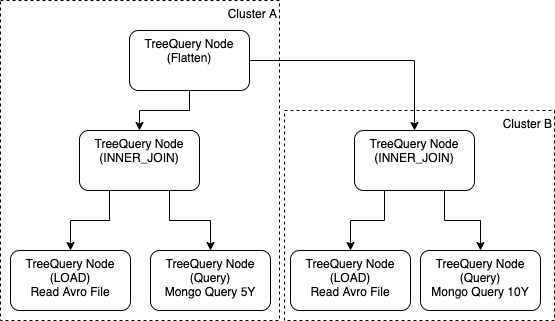

The diagram above was exported from draw.io. Its source (the exported page's mxGraphModel, read from the mxfile embedded in the PNG):
<mxGraphModel dx="677" dy="375" grid="1" gridSize="10" guides="1" tooltips="1" connect="1" arrows="1" fold="1" page="1" pageScale="1" pageWidth="850" pageHeight="1100" math="0" shadow="0">
  <root>
    <mxCell id="0" />
    <mxCell id="1" parent="0" />
    <mxCell id="jiRbldAYGESy-HFnpfH8-5" style="edgeStyle=orthogonalEdgeStyle;rounded=0;orthogonalLoop=1;jettySize=auto;html=1;entryX=0.5;entryY=0;entryDx=0;entryDy=0;" edge="1" parent="1" source="jiRbldAYGESy-HFnpfH8-1" target="jiRbldAYGESy-HFnpfH8-2">
      <mxGeometry relative="1" as="geometry" />
    </mxCell>
    <mxCell id="jiRbldAYGESy-HFnpfH8-6" style="edgeStyle=orthogonalEdgeStyle;rounded=0;orthogonalLoop=1;jettySize=auto;html=1;exitX=1;exitY=0.5;exitDx=0;exitDy=0;entryX=0.5;entryY=0;entryDx=0;entryDy=0;" edge="1" parent="1" source="jiRbldAYGESy-HFnpfH8-1" target="jiRbldAYGESy-HFnpfH8-3">
      <mxGeometry relative="1" as="geometry" />
    </mxCell>
    <mxCell id="jiRbldAYGESy-HFnpfH8-1" value="TreeQuery Node&lt;br&gt;(Flatten)" style="rounded=1;whiteSpace=wrap;html=1;verticalAlign=top;" vertex="1" parent="1">
      <mxGeometry x="150" y="90" width="120" height="60" as="geometry" />
    </mxCell>
    <mxCell id="jiRbldAYGESy-HFnpfH8-8" value="" style="edgeStyle=orthogonalEdgeStyle;rounded=0;orthogonalLoop=1;jettySize=auto;html=1;exitX=0.25;exitY=1;exitDx=0;exitDy=0;" edge="1" parent="1" source="jiRbldAYGESy-HFnpfH8-2" target="jiRbldAYGESy-HFnpfH8-7">
      <mxGeometry relative="1" as="geometry" />
    </mxCell>
    <mxCell id="jiRbldAYGESy-HFnpfH8-12" style="edgeStyle=orthogonalEdgeStyle;rounded=0;orthogonalLoop=1;jettySize=auto;html=1;entryX=0.5;entryY=0;entryDx=0;entryDy=0;exitX=0.75;exitY=1;exitDx=0;exitDy=0;" edge="1" parent="1" source="jiRbldAYGESy-HFnpfH8-2" target="jiRbldAYGESy-HFnpfH8-11">
      <mxGeometry relative="1" as="geometry" />
    </mxCell>
    <mxCell id="jiRbldAYGESy-HFnpfH8-2" value="TreeQuery Node&lt;br&gt;(INNER_JOIN)" style="rounded=1;whiteSpace=wrap;html=1;verticalAlign=top;" vertex="1" parent="1">
      <mxGeometry x="100" y="190" width="120" height="60" as="geometry" />
    </mxCell>
    <mxCell id="jiRbldAYGESy-HFnpfH8-7" value="TreeQuery Node&lt;br&gt;(LOAD)&lt;br&gt;Read Avro File" style="rounded=1;whiteSpace=wrap;html=1;verticalAlign=top;" vertex="1" parent="1">
      <mxGeometry x="31" y="310" width="120" height="60" as="geometry" />
    </mxCell>
    <mxCell id="jiRbldAYGESy-HFnpfH8-15" style="edgeStyle=orthogonalEdgeStyle;rounded=0;orthogonalLoop=1;jettySize=auto;html=1;exitX=0.25;exitY=1;exitDx=0;exitDy=0;" edge="1" parent="1" source="jiRbldAYGESy-HFnpfH8-3" target="jiRbldAYGESy-HFnpfH8-13">
      <mxGeometry relative="1" as="geometry" />
    </mxCell>
    <mxCell id="jiRbldAYGESy-HFnpfH8-16" style="edgeStyle=orthogonalEdgeStyle;rounded=0;orthogonalLoop=1;jettySize=auto;html=1;entryX=0.5;entryY=0;entryDx=0;entryDy=0;exitX=0.75;exitY=1;exitDx=0;exitDy=0;" edge="1" parent="1" source="jiRbldAYGESy-HFnpfH8-3" target="jiRbldAYGESy-HFnpfH8-14">
      <mxGeometry relative="1" as="geometry" />
    </mxCell>
    <mxCell id="jiRbldAYGESy-HFnpfH8-3" value="TreeQuery Node&lt;br&gt;(INNER_JOIN)" style="rounded=1;whiteSpace=wrap;html=1;verticalAlign=top;" vertex="1" parent="1">
      <mxGeometry x="375" y="190" width="120" height="60" as="geometry" />
    </mxCell>
    <mxCell id="jiRbldAYGESy-HFnpfH8-11" value="TreeQuery Node&lt;br&gt;(Query)&lt;br&gt;Mongo Query 5Y" style="rounded=1;whiteSpace=wrap;html=1;verticalAlign=top;" vertex="1" parent="1">
      <mxGeometry x="171" y="310" width="120" height="60" as="geometry" />
    </mxCell>
    <mxCell id="jiRbldAYGESy-HFnpfH8-13" value="TreeQuery Node&lt;br&gt;(LOAD)&lt;br&gt;Read Avro File" style="rounded=1;whiteSpace=wrap;html=1;verticalAlign=top;" vertex="1" parent="1">
      <mxGeometry x="311" y="310" width="120" height="60" as="geometry" />
    </mxCell>
    <mxCell id="jiRbldAYGESy-HFnpfH8-14" value="TreeQuery Node&lt;br&gt;(Query)&lt;br&gt;Mongo Query 10Y" style="rounded=1;whiteSpace=wrap;html=1;verticalAlign=top;" vertex="1" parent="1">
      <mxGeometry x="441" y="310" width="120" height="60" as="geometry" />
    </mxCell>
    <mxCell id="jiRbldAYGESy-HFnpfH8-17" value="Cluster B" style="rounded=0;whiteSpace=wrap;html=1;fillColor=none;dashed=1;verticalAlign=top;align=right;" vertex="1" parent="1">
      <mxGeometry x="305" y="170" width="270" height="210" as="geometry" />
    </mxCell>
    <mxCell id="jiRbldAYGESy-HFnpfH8-18" value="Cluster A" style="rounded=0;whiteSpace=wrap;html=1;fillColor=none;dashed=1;verticalAlign=top;align=right;" vertex="1" parent="1">
      <mxGeometry x="21" y="60" width="279" height="320" as="geometry" />
    </mxCell>
  </root>
</mxGraphModel>